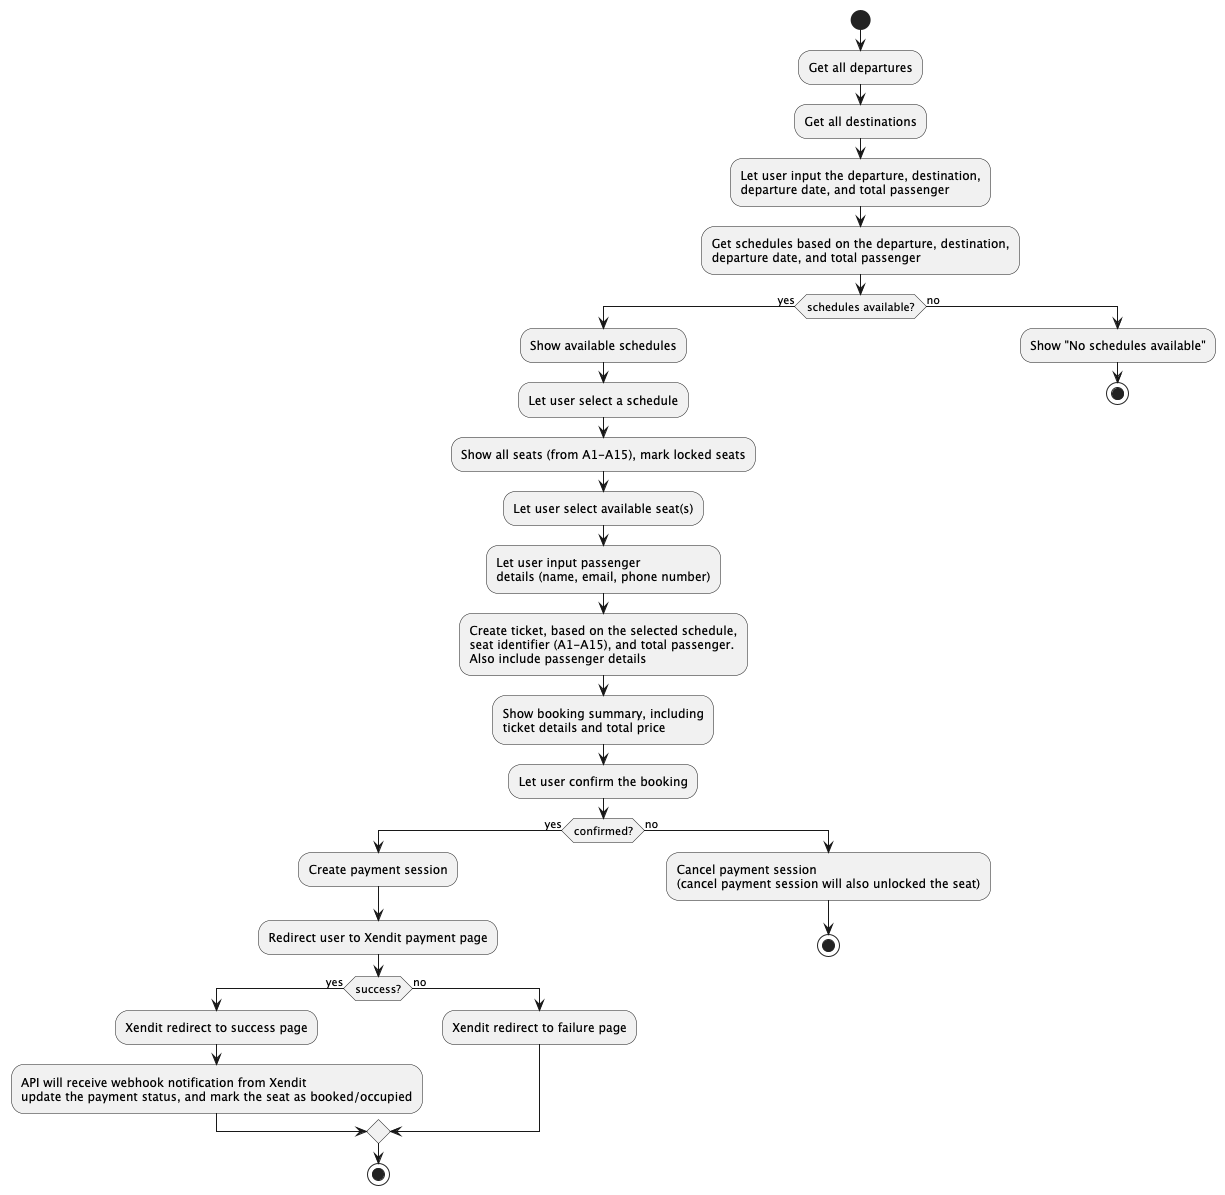

The diagram above was rendered by PlantUML. Its source (embedded in the PNG):
@startuml
'https://plantuml.com/activity-diagram-beta

start
:Get all departures;
:Get all destinations;
:Let user input the departure, destination,
departure date, and total passenger;
:Get schedules based on the departure, destination,
departure date, and total passenger;
if (schedules available?) then (yes)
  :Show available schedules;
  :Let user select a schedule;
  :Show all seats (from A1-A15), mark locked seats;
  :Let user select available seat(s);
  :Let user input passenger
  details (name, email, phone number);
  :Create ticket, based on the selected schedule,
  seat identifier (A1-A15), and total passenger.
  Also include passenger details;
  :Show booking summary, including
  ticket details and total price;
  :Let user confirm the booking;
  if (confirmed?) then (yes)
    :Create payment session;
    :Redirect user to Xendit payment page;
    if (success?) then (yes)
    :Xendit redirect to success page;
    :API will receive webhook notification from Xendit
    update the payment status, and mark the seat as booked/occupied;
    else (no)
    :Xendit redirect to failure page;
    endif
    stop
  else (no)
    :Cancel payment session
    (cancel payment session will also unlocked the seat);
     stop
  endif
else (no)
  :Show "No schedules available";
  stop
endif

@enduml